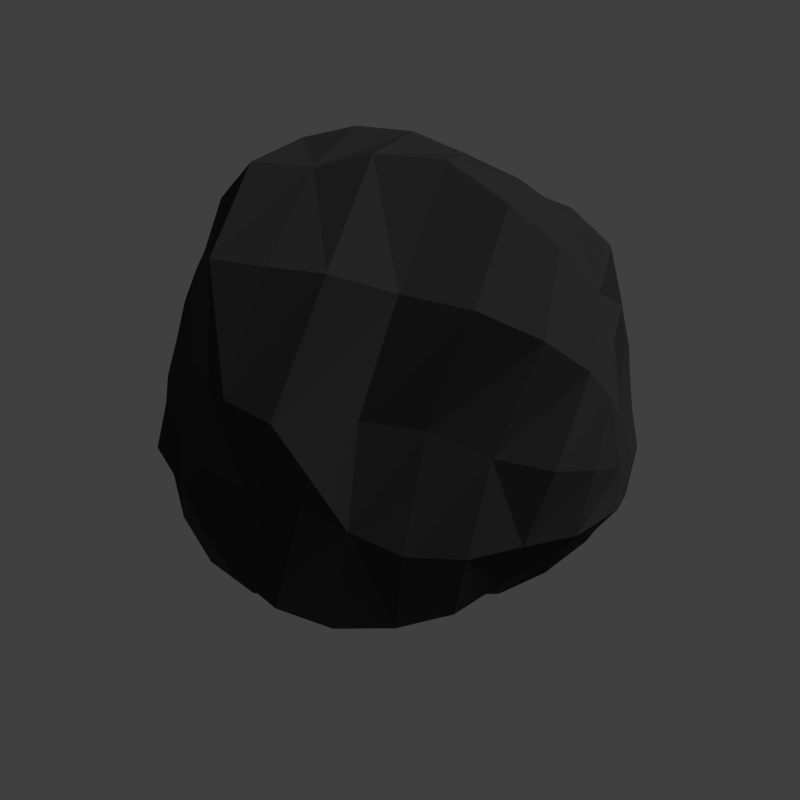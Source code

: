 # Source: stone.blend  (saved by Blender 2.72.0; exported with 4.5.12 LTS)
import bpy
from mathutils import Matrix  # noqa: F401  (used for matrix-valued properties, if any)

bpy.ops.wm.read_factory_settings(use_empty=True)
scene = bpy.context.scene
scene.name = 'Scene'

# ---- collections
col_collection_1 = bpy.data.collections.new('Collection 1'); scene.collection.children.link(col_collection_1)

# ---- materials (node trees are filled in below, after node groups)
mat_dark_gray = bpy.data.materials.new('dark gray')
mat_dark_gray.alpha_threshold = 0.0
mat_dark_gray.use_transparent_shadow = False
mat_dark_gray.diffuse_color = (0.05497, 0.05497, 0.05497, 1.0)
mat_dark_gray.roughness = 0.5
mat_dark_gray.specular_intensity = 0.0
mat_gray = bpy.data.materials.new('gray')
mat_gray.alpha_threshold = 0.0
mat_gray.use_transparent_shadow = False
mat_gray.diffuse_color = (0.04696, 0.04696, 0.04696, 1.0)
mat_gray.roughness = 0.5
mat_gray.specular_intensity = 0.0
mat_light_gray = bpy.data.materials.new('light gray')
mat_light_gray.alpha_threshold = 0.0
mat_light_gray.use_transparent_shadow = False
mat_light_gray.diffuse_color = (0.06372, 0.06372, 0.06372, 1.0)
mat_light_gray.roughness = 0.5
mat_light_gray.specular_intensity = 0.0

# ---- material node trees

# ---- world
world_world = bpy.data.worlds.new('World'); scene.world = world_world
world_world.color = (0.05088, 0.05088, 0.05088)
world_world.use_sun_shadow = False
world_world.sun_shadow_jitter_overblur = 0.0
world_world.cycles.sampling_method = 'MANUAL'
world_world.cycles.sample_map_resolution = 256
world_world.light_settings.ao_factor = 0.25

# ---- cameras
cam_camera = bpy.data.cameras.new('Camera')
cam_camera.clip_end = 100.0
cam_camera.lens = 35.0
cam_camera.sensor_width = 32.0
cam_camera.sensor_height = 18.0
cam_camera.ortho_scale = 7.314
cam_camera.dof.focus_distance = 0.0
cam_camera.dof.aperture_fstop = 128.0

# ---- lights
light_lamp = bpy.data.lights.new('Lamp', 'SUN')
light_lamp.transmission_factor = 0.0
light_lamp.cutoff_distance = 30.0
light_lamp.angle = 0.1993
light_lamp.energy = 1.0
light_lamp.shadow_buffer_clip_start = 1.001
light_lamp.shadow_soft_size = 0.1
light_lamp.shadow_cascade_max_distance = 1000.0
light_lamp.cycles.use_multiple_importance_sampling = False

# ---- meshes
me_landscape = bpy.data.meshes.new('Landscape')
me_landscape.from_pydata([(1.076, 0.01549, -0.188), (1.026, 0.2286, -0.1868), (1.001, 0.2028, -0.09467), (0.9981, 0.1475, -0.02084), (0.9939, 0.06763, 0.02391), (0.9974, -0.02294, 0.0338), (1.017, -0.112, 0.008147), (1.055, -0.1884, -0.05162), (1.066, -0.2326, -0.2391), (1.053, -0.1912, -0.3279), (1.051, -0.1185, -0.3943), (1.061, -0.02504, -0.428), (1.072, 0.07468, -0.4203), (1.06, 0.1595, -0.3667), (1.043, 0.2135, -0.2833), (0.9856, 0.4609, -0.1841), (0.9518, 0.4024, -0.0023), (0.9434, 0.2894, 0.1408), (0.9264, 0.1306, 0.2226), (0.9311, -0.04432, 0.2421), (0.9691, -0.221, 0.2007), (1.01, -0.375, 0.08734), (1.038, -0.4391, -0.09822), (0.9645, -0.4444, -0.2774), (0.95, -0.3665, -0.4486), (0.9642, -0.2316, -0.5848), (0.9871, -0.0496, -0.658), (1.046, 0.1551, -0.6667), (1.058, 0.3374, -0.5646), (1.017, 0.4394, -0.3824), (0.8744, 0.6012, 0.09162), (0.8592, 0.4262, 0.2988), (0.8737, 0.1981, 0.4343), (0.8723, -0.06676, 0.4601), (0.9081, -0.3337, 0.4005), (0.915, -0.5511, 0.2219), (0.9026, -0.6698, -0.03586), (0.8176, -0.6224, -0.3054), (0.8059, -0.5174, -0.5488), (0.8058, -0.2982, -0.6906), (0.8235, -0.0513, -0.7645), (0.8503, 0.2073, -0.7933), (0.8557, 0.4532, -0.6798), (0.84, 0.6023, -0.4431), (0.871, 0.6688, -0.1764), (0.7335, 0.7706, 0.1767), (0.7613, 0.5706, 0.4661), (0.7815, 0.2662, 0.6507), (0.7817, -0.08979, 0.6858), (0.8203, -0.4535, 0.6143), (0.7787, -0.7126, 0.3487), (0.7169, -0.8194, 0.008505), (0.6547, -0.7765, -0.3273), (0.6318, -0.6372, -0.6238), (0.6278, -0.3497, -0.7432), (0.6339, -0.05811, -0.7955), (0.6445, 0.2294, -0.7779), (0.6509, 0.5075, -0.6914), (0.6545, 0.7361, -0.4903), (0.7197, 0.8538, -0.1662), (0.5152, 0.9765, -0.1525), (0.5347, 0.8812, 0.2394), (0.5601, 0.6494, 0.5674), (0.5699, 0.2981, 0.7633), (0.6132, -0.1074, 0.8651), (0.6536, -0.5526, 0.7975), (0.5589, -0.7896, 0.4251), (0.5381, -0.9706, 0.05275), (0.5035, -0.9587, -0.3559), (0.4523, -0.7011, -0.6225), (0.4362, -0.3926, -0.7719), (0.4353, -0.07004, -0.8072), (0.4408, 0.25, -0.7739), (0.451, 0.5639, -0.6872), (0.4682, 0.8583, -0.5323), (0.2993, 1.069, -0.138), (0.3069, 0.9207, 0.2724), (0.3281, 0.6716, 0.6077), (0.3615, 0.3256, 0.8621), (0.4112, -0.1226, 1.024), (0.4196, -0.6088, 0.9133), (0.3111, -0.7668, 0.4584), (0.3174, -1.05, 0.08175), (0.2965, -1.084, -0.3688), (0.2505, -0.768, -0.622), (0.2301, -0.4321, -0.7924), (0.2269, -0.08263, -0.8205), (0.2311, 0.2694, -0.7816), (0.2445, 0.6239, -0.6977), (0.2749, 0.9915, -0.5788), (0.08859, 0.9395, 0.2955), (0.1112, 0.6856, 0.6379), (0.1387, 0.3408, 0.924), (0.1754, -0.1356, 1.164), (0.1444, -0.5723, 0.8884), (0.07872, -0.8284, 0.5009), (0.08546, -1.007, 0.08129), (0.06064, -1.162, -0.3694), (0.02732, -0.8288, -0.6466), (0.01049, -0.4729, -0.8197), (0.007098, -0.09534, -0.8268), (0.01067, 0.2804, -0.7871), (0.02371, 0.654, -0.6928), (0.04308, 1.065, -0.596), (0.066, 1.081, -0.1223), (-0.159, 1.065, -0.1071), (-0.1285, 0.9562, 0.3175), (-0.1054, 0.7062, 0.6754), (-0.09429, 0.3537, 0.9796), (-0.09507, -0.131, 1.137), (-0.1049, -0.5977, 0.9337), (-0.1554, -1.031, 0.6112), (-0.1251, -0.9382, 0.08505), (-0.1879, -1.157, -0.3517), (-0.2099, -0.8805, -0.7084), (-0.2178, -0.4993, -0.8482), (-0.2159, -0.1072, -0.8334), (-0.2145, 0.2793, -0.8072), (-0.2019, 0.6414, -0.6794), (-0.1967, 1.032, -0.5646), (-0.3536, 0.9424, 0.3265), (-0.3444, 0.7246, 0.712), (-0.3381, 0.3451, 0.9695), (-0.3384, -0.1182, 1.032), (-0.347, -0.5631, 0.8831), (-0.3794, -0.9388, 0.5663), (-0.3542, -0.958, 0.1086), (-0.4175, -1.071, -0.3178), (-0.4533, -0.903, -0.7449), (-0.4443, -0.4982, -0.8211), (-0.4344, -0.113, -0.812), (-0.4311, 0.2584, -0.7839), (-0.4196, 0.598, -0.6488), (-0.4096, 0.9277, -0.4928), (-0.3829, 1.035, -0.09204), (-0.5848, 0.8947, 0.3208), (-0.5983, 0.7007, 0.7024), (-0.5703, 0.3155, 0.8938), (-0.6006, -0.1136, 1.006), (-0.5952, -0.5289, 0.8404), (-0.5447, -0.7575, 0.4662), (-0.5668, -0.9037, 0.1128), (-0.6118, -0.9357, -0.276), (-0.6882, -0.8423, -0.6849), (-0.6645, -0.4708, -0.8063), (-0.6444, -0.1054, -0.7959), (-0.6411, 0.2439, -0.7574), (-0.6347, 0.5603, -0.6312), (-0.6138, 0.8292, -0.4319), (-0.6078, 0.973, -0.07691), (-0.8236, 0.8141, 0.3009), (-0.7827, 0.5799, 0.5804), (-0.7754, 0.2696, 0.766), (-0.7698, -0.09081, 0.7999), (-0.7407, -0.4126, 0.6483), (-0.7086, -0.6228, 0.3834), (-0.7336, -0.759, 0.09325), (-0.7828, -0.7885, -0.2331), (-0.8763, -0.7151, -0.5796), (-0.861, -0.4204, -0.7817), (-0.8334, -0.08327, -0.7804), (-0.8419, 0.2426, -0.7468), (-0.8621, 0.5585, -0.668), (-0.8182, 0.7578, -0.4005), (-0.8129, 0.8521, -0.06311), (-1.049, 0.7296, -0.0472), (-1.021, 0.6609, 0.2458), (-0.9524, 0.4576, 0.4557), (-0.8767, 0.1957, 0.5449), (-0.8682, -0.06567, 0.5668), (-0.8562, -0.3075, 0.4736), (-0.843, -0.4826, 0.2903), (-0.891, -0.6071, 0.07148), (-0.9673, -0.6486, -0.1909), (-1.003, -0.5475, -0.449), (-0.9678, -0.3215, -0.6108), (-0.9648, -0.06508, -0.6781), (-1.003, 0.2054, -0.6818), (-1.034, 0.4638, -0.5645), (-1.043, 0.6493, -0.3374), (-1.129, 0.4828, -0.04181), (-1.113, 0.44, 0.1535), (-1.07, 0.3124, 0.3019), (-1.016, 0.1375, 0.3746), (-0.9794, -0.04481, 0.3754), (-0.9651, -0.2102, 0.3121), (-0.9623, -0.3362, 0.1918), (-0.9941, -0.4158, 0.03768), (-1.034, -0.4278, -0.1394), (-1.067, -0.3619, -0.3095), (-1.047, -0.2173, -0.4247), (-1.041, -0.04502, -0.4771), (-1.057, 0.1353, -0.4641), (-1.078, 0.3009, -0.3802), (-1.142, 0.4409, -0.2377), (-1.133, 0.2125, 0.05325), (-1.104, 0.1522, 0.1259), (-1.08, 0.06892, 0.1675), (-1.058, -0.02283, 0.1711), (-1.052, -0.1083, 0.1411), (-1.059, -0.1759, 0.08157), (-1.068, -0.2134, -0.0004571), (-1.075, -0.2136, -0.09094), (-1.076, -0.1759, -0.1734), (-1.074, -0.108, -0.2331), (-1.073, -0.02252, -0.2603), (-1.078, 0.06694, -0.2517), (-1.094, 0.1477, -0.2086), (-1.119, 0.2074, -0.135), (-1.14, 0.2327, -0.04111), (-1.084, 1.434e-07, -0.04486)], [], [(1, 15, 16), (2, 16, 17), (3, 17, 18), (4, 18, 19), (19, 20, 6), (20, 21, 7), (23, 24, 9), (24, 25, 10), (25, 26, 11), (26, 27, 12), (12, 27, 28), (13, 28, 29), (16, 30, 31), (31, 32, 18), (18, 32, 33), (33, 34, 20), (34, 35, 21), (21, 35, 36), (36, 37, 23), (37, 38, 24), (24, 38, 39), (25, 39, 40), (40, 41, 27), (41, 42, 28), (42, 43, 29), (45, 46, 31), (46, 47, 32), (32, 47, 48), (48, 49, 34), (34, 49, 50), (35, 50, 51), (51, 52, 37), (37, 52, 53), (38, 53, 54), (39, 54, 55), (40, 55, 56), (56, 57, 42), (57, 58, 43), (58, 59, 44), (45, 61, 62), (46, 62, 63), (63, 64, 48), (64, 65, 49), (49, 65, 66), (66, 67, 51), (67, 68, 52), (52, 68, 69), (53, 69, 70), (54, 70, 71), (55, 71, 72), (72, 73, 57), (73, 74, 58), (60, 75, 76), (61, 76, 77), (77, 78, 63), (78, 79, 64), (64, 79, 80), (65, 80, 81), (66, 81, 82), (82, 83, 68), (68, 83, 84), (69, 84, 85), (70, 85, 86), (71, 86, 87), (87, 88, 73), (88, 89, 74), (90, 91, 77), (91, 92, 78), (78, 92, 93), (79, 93, 94), (80, 94, 95), (81, 95, 96), (96, 97, 83), (83, 97, 98), (84, 98, 99), (85, 99, 100), (86, 100, 101), (101, 102, 88), (102, 103, 89), (106, 107, 91), (107, 108, 92), (92, 108, 109), (109, 110, 94), (94, 110, 111), (111, 112, 96), (96, 112, 113), (113, 114, 98), (98, 114, 115), (99, 115, 116), (100, 116, 117), (101, 117, 118), (102, 118, 119), (120, 121, 107), (107, 121, 122), (108, 122, 123), (123, 124, 110), (110, 124, 125), (125, 126, 112), (112, 126, 127), (127, 128, 114), (114, 128, 129), (115, 129, 130), (116, 130, 131), (117, 131, 132), (118, 132, 133), (135, 136, 121), (121, 136, 137), (137, 138, 123), (123, 138, 139), (139, 140, 125), (140, 141, 126), (126, 141, 142), (142, 143, 128), (143, 144, 129), (144, 145, 130), (130, 145, 146), (131, 146, 147), (132, 147, 148), (148, 149, 134), (135, 150, 151), (151, 152, 137), (137, 152, 153), (153, 154, 139), (154, 155, 140), (155, 156, 141), (141, 156, 157), (142, 157, 158), (158, 159, 144), (159, 160, 145), (160, 161, 146), (146, 161, 162), (147, 162, 163), (148, 163, 164), (150, 166, 167), (151, 167, 168), (168, 169, 153), (169, 170, 154), (170, 171, 155), (171, 172, 156), (172, 173, 157), (157, 173, 174), (174, 175, 159), (175, 176, 160), (176, 177, 161), (161, 177, 178), (162, 178, 179), (180, 181, 166), (181, 182, 167), (182, 183, 168), (168, 183, 184), (184, 185, 170), (185, 186, 171), (171, 186, 187), (172, 187, 188), (173, 188, 189), (189, 190, 175), (190, 191, 176), (176, 191, 192), (177, 192, 193), (178, 193, 194), (195, 196, 182), (196, 197, 183), (197, 198, 184), (198, 199, 185), (199, 200, 186), (186, 200, 201), (187, 201, 202), (188, 202, 203), (203, 204, 190), (204, 205, 191), (191, 205, 206), (192, 206, 207), (193, 207, 208), (0, 1, 2), (0, 2, 3), (0, 3, 4), (0, 4, 5), (0, 5, 6), (0, 6, 7), (0, 8, 9), (0, 9, 10), (0, 10, 11), (0, 11, 12), (0, 12, 13), (0, 13, 14), (0, 14, 1), (14, 29, 15), (44, 30, 16), (43, 44, 15), (44, 59, 45), (60, 61, 45), (58, 74, 60), (74, 89, 75), (104, 90, 76), (89, 103, 104), (105, 106, 90), (119, 105, 104), (134, 120, 106), (133, 134, 105), (149, 135, 120), (164, 150, 135), (164, 165, 166), (179, 165, 164), (179, 194, 180), (209, 195, 181), (194, 208, 209), (209, 210, 195), (195, 210, 196), (196, 210, 197), (197, 210, 198), (198, 210, 199), (199, 210, 200), (200, 210, 201), (201, 210, 202), (202, 210, 203), (203, 210, 204), (204, 210, 205), (205, 210, 206), (206, 210, 207), (207, 210, 208), (208, 210, 209), (95, 94, 111), (81, 80, 95), (67, 66, 82), (95, 111, 96), (127, 126, 142), (140, 155, 141), (124, 139, 125), (66, 65, 81), (79, 78, 93), (22, 8, 7), (22, 23, 8), (7, 8, 0), (2, 1, 16), (3, 2, 17), (4, 3, 18), (5, 4, 19), (5, 19, 6), (6, 20, 7), (8, 23, 9), (9, 24, 10), (10, 25, 11), (11, 26, 12), (13, 12, 28), (14, 13, 29), (17, 16, 31), (17, 31, 18), (19, 18, 33), (19, 33, 20), (20, 34, 21), (22, 21, 36), (22, 36, 23), (23, 37, 24), (25, 24, 39), (26, 25, 40), (26, 40, 27), (27, 41, 28), (28, 42, 29), (30, 45, 31), (31, 46, 32), (33, 32, 48), (33, 48, 34), (35, 34, 50), (36, 35, 51), (36, 51, 37), (38, 37, 53), (39, 38, 54), (40, 39, 55), (41, 40, 56), (41, 56, 42), (42, 57, 43), (43, 58, 44), (46, 45, 62), (47, 46, 63), (47, 63, 48), (48, 64, 49), (50, 49, 66), (50, 66, 51), (51, 67, 52), (53, 52, 69), (54, 53, 70), (55, 54, 71), (56, 55, 72), (56, 72, 57), (57, 73, 58), (61, 60, 76), (62, 61, 77), (62, 77, 63), (63, 78, 64), (65, 64, 80), (67, 82, 68), (69, 68, 84), (70, 69, 85), (71, 70, 86), (72, 71, 87), (72, 87, 73), (73, 88, 74), (76, 90, 77), (77, 91, 78), (80, 79, 94), (82, 81, 96), (82, 96, 83), (84, 83, 98), (85, 84, 99), (86, 85, 100), (87, 86, 101), (87, 101, 88), (88, 102, 89), (90, 106, 91), (91, 107, 92), (93, 92, 109), (93, 109, 94), (97, 96, 113), (97, 113, 98), (99, 98, 115), (100, 99, 116), (101, 100, 117), (102, 101, 118), (103, 102, 119), (106, 120, 107), (108, 107, 122), (109, 108, 123), (109, 123, 110), (111, 110, 125), (111, 125, 112), (113, 112, 127), (113, 127, 114), (115, 114, 129), (116, 115, 130), (117, 116, 131), (118, 117, 132), (119, 118, 133), (120, 135, 121), (122, 121, 137), (122, 137, 123), (124, 123, 139), (125, 140, 126), (127, 142, 128), (128, 143, 129), (129, 144, 130), (131, 130, 146), (132, 131, 147), (133, 132, 148), (133, 148, 134), (136, 135, 151), (136, 151, 137), (138, 137, 153), (138, 153, 139), (139, 154, 140), (142, 141, 157), (143, 142, 158), (143, 158, 144), (144, 159, 145), (145, 160, 146), (147, 146, 162), (148, 147, 163), (149, 148, 164), (151, 150, 167), (152, 151, 168), (152, 168, 153), (153, 169, 154), (154, 170, 155), (155, 171, 156), (156, 172, 157), (158, 157, 174), (158, 174, 159), (159, 175, 160), (160, 176, 161), (162, 161, 178), (163, 162, 179), (165, 180, 166), (166, 181, 167), (167, 182, 168), (169, 168, 184), (169, 184, 170), (170, 185, 171), (172, 171, 187), (173, 172, 188), (174, 173, 189), (174, 189, 175), (175, 190, 176), (177, 176, 192), (178, 177, 193), (179, 178, 194), (181, 195, 182), (182, 196, 183), (183, 197, 184), (184, 198, 185), (185, 199, 186), (187, 186, 201), (188, 187, 202), (189, 188, 203), (189, 203, 190), (190, 204, 191), (192, 191, 206), (193, 192, 207), (194, 193, 208), (1, 14, 15), (15, 44, 16), (29, 43, 15), (30, 44, 45), (59, 60, 45), (59, 58, 60), (60, 74, 75), (75, 104, 76), (75, 89, 104), (104, 105, 90), (103, 119, 104), (105, 134, 106), (119, 133, 105), (134, 149, 120), (149, 164, 135), (150, 164, 166), (163, 179, 164), (165, 179, 180), (180, 209, 181), (180, 194, 209), (21, 22, 7)])
me_landscape.polygons.foreach_set('material_index', [0, 0, 0, 0, 0, 0, 2, 0, 0, 0, 0, 0, 0, 1, 1, 2, 0, 0, 2, 1, 0, 0, 0, 0, 0, 0, 1, 1, 2, 2, 0, 1, 2, 0, 0, 0, 0, 0, 0, 0, 0, 0, 0, 1, 0, 1, 2, 0, 0, 0, 0, 0, 0, 0, 0, 0, 1, 2, 2, 0, 0, 0, 0, 0, 0, 0, 0, 0, 0, 1, 2, 2, 2, 2, 0, 0, 0, 0, 0, 0, 0, 0, 2, 1, 1, 2, 2, 0, 0, 0, 0, 0, 0, 0, 0, 2, 1, 1, 1, 1, 0, 0, 0, 0, 0, 0, 2, 0, 0, 1, 0, 1, 2, 0, 0, 0, 0, 0, 0, 0, 2, 1, 2, 2, 0, 0, 2, 0, 0, 0, 0, 0, 0, 0, 0, 1, 2, 0, 0, 1, 1, 0, 0, 0, 0, 0, 2, 0, 0, 0, 0, 0, 0, 0, 1, 0, 0, 0, 0, 2, 0, 0, 0, 2, 2, 2, 2, 0, 0, 0, 0, 0, 0, 0, 0, 0, 0, 0, 0, 2, 2, 0, 0, 0, 0, 0, 0, 0, 0, 0, 0, 0, 0, 0, 0, 0, 0, 0, 0, 0, 0, 0, 0, 2, 2, 2, 0, 0, 0, 0, 2, 2, 2, 2, 0, 0, 0, 0, 0, 0, 0, 2, 2, 0, 2, 1, 0, 1, 2, 0, 2, 2, 2, 0, 0, 0, 0, 0, 0, 2, 2, 0, 0, 0, 0, 0, 1, 1, 1, 0, 2, 2, 2, 0, 0, 0, 0, 0, 0, 1, 2, 2, 1, 0, 1, 1, 0, 0, 0, 0, 0, 0, 0, 0, 0, 0, 1, 0, 1, 2, 0, 0, 0, 0, 0, 0, 0, 0, 0, 1, 0, 0, 0, 0, 0, 0, 0, 0, 0, 1, 2, 1, 0, 0, 0, 0, 0, 0, 0, 0, 0, 2, 2, 2, 0, 0, 0, 0, 0, 0, 0, 0, 2, 1, 1, 1, 2, 0, 0, 0, 0, 0, 0, 0, 0, 0, 1, 1, 0, 0, 0, 0, 0, 0, 2, 2, 1, 1, 2, 1, 2, 0, 0, 0, 0, 0, 0, 0, 2, 1, 2, 2, 0, 1, 1, 0, 0, 0, 0, 0, 2, 0, 0, 0, 0, 0, 0, 1, 1, 0, 0, 0, 0, 2, 0, 0, 0, 0, 2, 2, 0, 0, 0, 0, 0, 0, 2, 0, 0, 0, 0, 0, 0, 0, 0, 0, 0, 0, 0, 0, 0, 0, 0, 0, 2, 2, 2, 2])
me_landscape.materials.append(mat_dark_gray)
me_landscape.materials.append(mat_gray)
me_landscape.materials.append(mat_light_gray)
me_landscape.use_remesh_preserve_volume = False
me_landscape.use_remesh_preserve_attributes = False
me_landscape.use_mirror_vertex_groups = False
me_landscape.update()

# ---- objects
ob_landscape = bpy.data.objects.new('Landscape', me_landscape)
ob_lamp = bpy.data.objects.new('Lamp', light_lamp)
ob_camera = bpy.data.objects.new('Camera', cam_camera)

# ---- transforms, parenting, visibility, modifiers, constraints
ob_landscape.location = (0.1731, -0.2888, 0.4437)
ob_landscape.rotation_euler = (0.0, -0.0, -0.1393)
ob_landscape.scale = (1.422, 1.422, 1.422)
ob_landscape.lineart.crease_threshold = 0.0
ob_lamp.location = (4.076, 1.005, 5.904)
ob_lamp.rotation_euler = (0.6503, 0.05522, 1.866)
ob_lamp.lock_rotations_4d = False
ob_lamp.empty_display_type = 'ARROWS'
ob_lamp.color = (0.0, 0.0, 0.0, 0.0)
ob_lamp.lineart.crease_threshold = 0.0
ob_camera.location = (0.8507, -4.413, 4.327)
ob_camera.rotation_euler = (0.7854, 1.57e-16, 0.1745)
ob_camera.scale = (3.315, 3.315, 3.315)
ob_camera.lock_rotations_4d = False
ob_camera.empty_display_type = 'ARROWS'
ob_camera.color = (0.0, 0.0, 0.0, 0.0)
ob_camera.display_type = 'WIRE'
ob_camera.lineart.crease_threshold = 0.0

# ---- collection membership
col_collection_1.objects.link(ob_landscape)
col_collection_1.objects.link(ob_lamp)
col_collection_1.objects.link(ob_camera)

# ---- scene / render settings (as saved in the file)
scene.camera = ob_camera
scene.frame_start = 1; scene.frame_end = 250; scene.frame_set(1)
scene.render.engine = 'BLENDER_EEVEE_NEXT'
scene.render.resolution_x = 256
scene.render.resolution_y = 256
scene.render.dither_intensity = 0.0
scene.render.film_transparent = True
scene.cycles.use_denoising = False
scene.cycles.samples = 10
scene.cycles.sampling_pattern = 'TABULATED_SOBOL'
scene.cycles.light_sampling_threshold = 0.0
scene.cycles.use_adaptive_sampling = False
scene.cycles.use_light_tree = False
scene.cycles.blur_glossy = 0.0
scene.cycles.pixel_filter_type = 'GAUSSIAN'
scene.cycles.sample_clamp_indirect = 0.0
scene.view_settings.view_transform = 'Standard'
bpy.context.view_layer.update()

